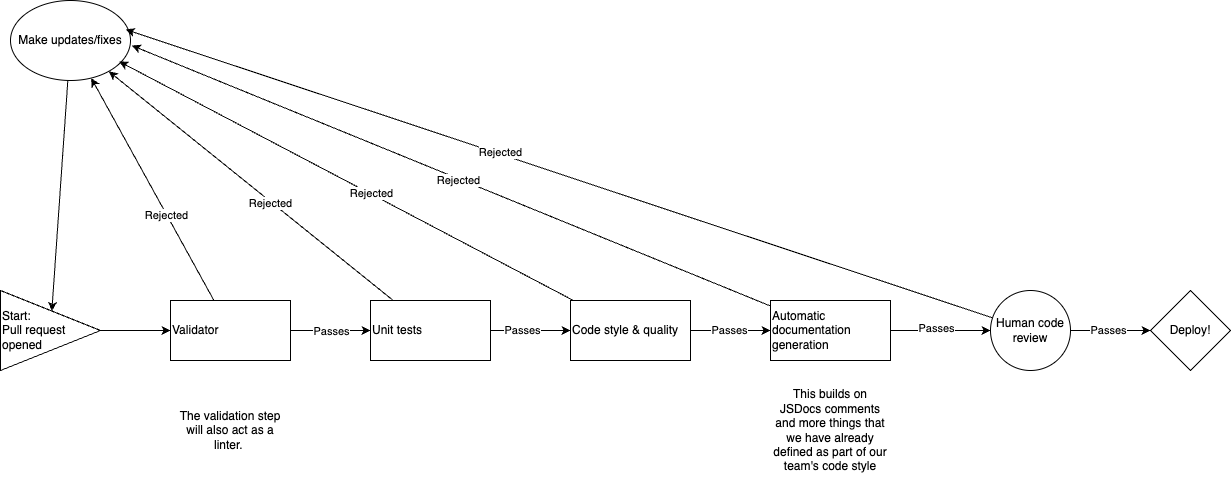

The diagram above was exported from draw.io. Its source (the exported page's mxGraphModel, read from the mxfile embedded in the PNG):
<mxGraphModel dx="1972" dy="881" grid="1" gridSize="10" guides="1" tooltips="1" connect="1" arrows="1" fold="1" page="1" pageScale="1" pageWidth="850" pageHeight="1100" math="0" shadow="0">
  <root>
    <mxCell id="0" />
    <mxCell id="1" parent="0" />
    <mxCell id="4" value="" style="edgeStyle=none;html=1;" edge="1" parent="1" source="2" target="3">
      <mxGeometry relative="1" as="geometry" />
    </mxCell>
    <mxCell id="2" value="Start:&lt;div&gt;Pull request opened&lt;/div&gt;" style="triangle;whiteSpace=wrap;html=1;align=left;" vertex="1" parent="1">
      <mxGeometry x="30" y="520" width="100" height="80" as="geometry" />
    </mxCell>
    <mxCell id="7" value="" style="edgeStyle=none;html=1;" edge="1" parent="1" source="3" target="6">
      <mxGeometry relative="1" as="geometry" />
    </mxCell>
    <mxCell id="24" value="Passes" style="edgeLabel;html=1;align=center;verticalAlign=middle;resizable=0;points=[];" vertex="1" connectable="0" parent="7">
      <mxGeometry x="0.0167" y="-1" relative="1" as="geometry">
        <mxPoint as="offset" />
      </mxGeometry>
    </mxCell>
    <mxCell id="17" style="edgeStyle=none;html=1;" edge="1" parent="1" source="3" target="15">
      <mxGeometry relative="1" as="geometry" />
    </mxCell>
    <mxCell id="29" value="Rejected" style="edgeLabel;html=1;align=center;verticalAlign=middle;resizable=0;points=[];" vertex="1" connectable="0" parent="17">
      <mxGeometry x="-0.2291" relative="1" as="geometry">
        <mxPoint as="offset" />
      </mxGeometry>
    </mxCell>
    <mxCell id="3" value="Validator" style="whiteSpace=wrap;html=1;align=left;" vertex="1" parent="1">
      <mxGeometry x="200" y="530" width="120" height="60" as="geometry" />
    </mxCell>
    <mxCell id="5" value="&lt;div&gt;The validation step will also act as a linter.&amp;nbsp;&lt;/div&gt;" style="text;html=1;align=center;verticalAlign=middle;whiteSpace=wrap;rounded=0;" vertex="1" parent="1">
      <mxGeometry x="200" y="600" width="120" height="120" as="geometry" />
    </mxCell>
    <mxCell id="9" value="" style="edgeStyle=none;html=1;" edge="1" parent="1" source="6" target="8">
      <mxGeometry relative="1" as="geometry" />
    </mxCell>
    <mxCell id="25" value="Passes" style="edgeLabel;html=1;align=center;verticalAlign=middle;resizable=0;points=[];" vertex="1" connectable="0" parent="9">
      <mxGeometry x="-0.2" relative="1" as="geometry">
        <mxPoint as="offset" />
      </mxGeometry>
    </mxCell>
    <mxCell id="18" style="edgeStyle=none;html=1;" edge="1" parent="1" source="6" target="15">
      <mxGeometry relative="1" as="geometry" />
    </mxCell>
    <mxCell id="30" value="Rejected" style="edgeLabel;html=1;align=center;verticalAlign=middle;resizable=0;points=[];" vertex="1" connectable="0" parent="18">
      <mxGeometry x="-0.1412" y="1" relative="1" as="geometry">
        <mxPoint as="offset" />
      </mxGeometry>
    </mxCell>
    <mxCell id="6" value="Unit tests" style="whiteSpace=wrap;html=1;align=left;" vertex="1" parent="1">
      <mxGeometry x="400" y="530" width="120" height="60" as="geometry" />
    </mxCell>
    <mxCell id="11" value="" style="edgeStyle=none;html=1;" edge="1" parent="1" source="8" target="10">
      <mxGeometry relative="1" as="geometry" />
    </mxCell>
    <mxCell id="26" value="Passes" style="edgeLabel;html=1;align=center;verticalAlign=middle;resizable=0;points=[];" vertex="1" connectable="0" parent="11">
      <mxGeometry x="-0.0333" relative="1" as="geometry">
        <mxPoint as="offset" />
      </mxGeometry>
    </mxCell>
    <mxCell id="8" value="Code style &amp;amp; quality" style="whiteSpace=wrap;html=1;align=left;" vertex="1" parent="1">
      <mxGeometry x="600" y="530" width="120" height="60" as="geometry" />
    </mxCell>
    <mxCell id="14" value="" style="edgeStyle=none;html=1;" edge="1" parent="1" source="10" target="13">
      <mxGeometry relative="1" as="geometry" />
    </mxCell>
    <mxCell id="27" value="Passes" style="edgeLabel;html=1;align=center;verticalAlign=middle;resizable=0;points=[];" vertex="1" connectable="0" parent="14">
      <mxGeometry x="-0.0933" y="2" relative="1" as="geometry">
        <mxPoint as="offset" />
      </mxGeometry>
    </mxCell>
    <mxCell id="10" value="Automatic documentation generation" style="whiteSpace=wrap;html=1;align=left;" vertex="1" parent="1">
      <mxGeometry x="800" y="530" width="120" height="60" as="geometry" />
    </mxCell>
    <mxCell id="12" value="This builds on JSDocs comments and more things that we have already defined as part of our team's code style" style="text;html=1;align=center;verticalAlign=middle;whiteSpace=wrap;rounded=0;" vertex="1" parent="1">
      <mxGeometry x="800" y="600" width="120" height="120" as="geometry" />
    </mxCell>
    <mxCell id="23" value="" style="edgeStyle=none;html=1;" edge="1" parent="1" source="13" target="22">
      <mxGeometry relative="1" as="geometry" />
    </mxCell>
    <mxCell id="28" value="Passes" style="edgeLabel;html=1;align=center;verticalAlign=middle;resizable=0;points=[];" vertex="1" connectable="0" parent="23">
      <mxGeometry x="-0.05" relative="1" as="geometry">
        <mxPoint as="offset" />
      </mxGeometry>
    </mxCell>
    <mxCell id="13" value="Human code review" style="ellipse;whiteSpace=wrap;html=1;align=center;" vertex="1" parent="1">
      <mxGeometry x="1020" y="520" width="80" height="80" as="geometry" />
    </mxCell>
    <mxCell id="16" style="edgeStyle=none;html=1;" edge="1" parent="1" source="15" target="2">
      <mxGeometry relative="1" as="geometry" />
    </mxCell>
    <mxCell id="15" value="Make updates/fixes" style="ellipse;whiteSpace=wrap;html=1;" vertex="1" parent="1">
      <mxGeometry x="40" y="230" width="120" height="80" as="geometry" />
    </mxCell>
    <mxCell id="19" style="edgeStyle=none;html=1;entryX=0.906;entryY=0.763;entryDx=0;entryDy=0;entryPerimeter=0;" edge="1" parent="1" source="8" target="15">
      <mxGeometry relative="1" as="geometry" />
    </mxCell>
    <mxCell id="31" value="Rejected" style="edgeLabel;html=1;align=center;verticalAlign=middle;resizable=0;points=[];" vertex="1" connectable="0" parent="19">
      <mxGeometry x="-0.1082" y="-1" relative="1" as="geometry">
        <mxPoint as="offset" />
      </mxGeometry>
    </mxCell>
    <mxCell id="20" style="edgeStyle=none;html=1;entryX=1.011;entryY=0.563;entryDx=0;entryDy=0;entryPerimeter=0;" edge="1" parent="1" source="10" target="15">
      <mxGeometry relative="1" as="geometry" />
    </mxCell>
    <mxCell id="32" value="Rejected" style="edgeLabel;html=1;align=center;verticalAlign=middle;resizable=0;points=[];" vertex="1" connectable="0" parent="20">
      <mxGeometry x="-0.0245" y="1" relative="1" as="geometry">
        <mxPoint as="offset" />
      </mxGeometry>
    </mxCell>
    <mxCell id="21" style="edgeStyle=none;html=1;entryX=0.961;entryY=0.363;entryDx=0;entryDy=0;entryPerimeter=0;" edge="1" parent="1" source="13" target="15">
      <mxGeometry relative="1" as="geometry" />
    </mxCell>
    <mxCell id="33" value="Rejected" style="edgeLabel;html=1;align=center;verticalAlign=middle;resizable=0;points=[];" vertex="1" connectable="0" parent="21">
      <mxGeometry x="0.1368" y="-2" relative="1" as="geometry">
        <mxPoint as="offset" />
      </mxGeometry>
    </mxCell>
    <mxCell id="22" value="Deploy!" style="rhombus;whiteSpace=wrap;html=1;" vertex="1" parent="1">
      <mxGeometry x="1180" y="520" width="80" height="80" as="geometry" />
    </mxCell>
  </root>
</mxGraphModel>